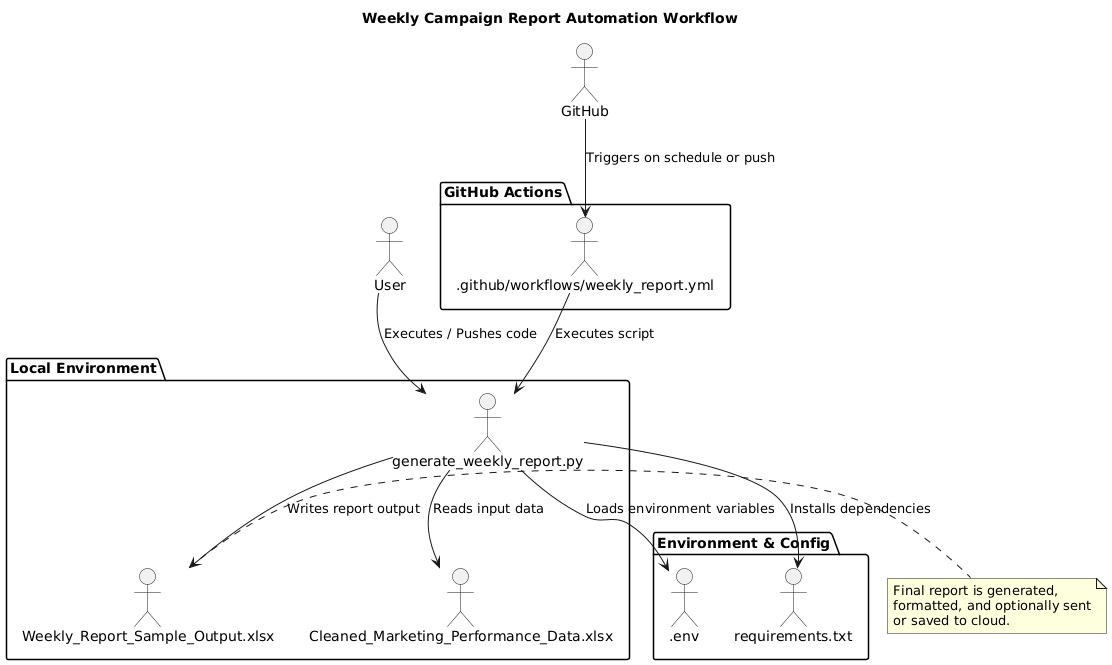

The diagram above was rendered by PlantUML. Its source (embedded in the PNG):
@startuml
title Weekly Campaign Report Automation Workflow

actor User
actor GitHub

package "Local Environment" {
  User --> "generate_weekly_report.py" : Executes / Pushes code
  "generate_weekly_report.py" --> "Cleaned_Marketing_Performance_Data.xlsx" : Reads input data
  "generate_weekly_report.py" --> "Weekly_Report_Sample_Output.xlsx" : Writes report output
}

package "GitHub Actions" {
  GitHub --> ".github/workflows/weekly_report.yml" : Triggers on schedule or push
  ".github/workflows/weekly_report.yml" --> "generate_weekly_report.py" : Executes script
}

package "Environment & Config" {
  "generate_weekly_report.py" --> ".env" : Loads environment variables
  "generate_weekly_report.py" --> "requirements.txt" : Installs dependencies
}

note right of "Weekly_Report_Sample_Output.xlsx"
  Final report is generated,
  formatted, and optionally sent
  or saved to cloud.
end note
@enduml